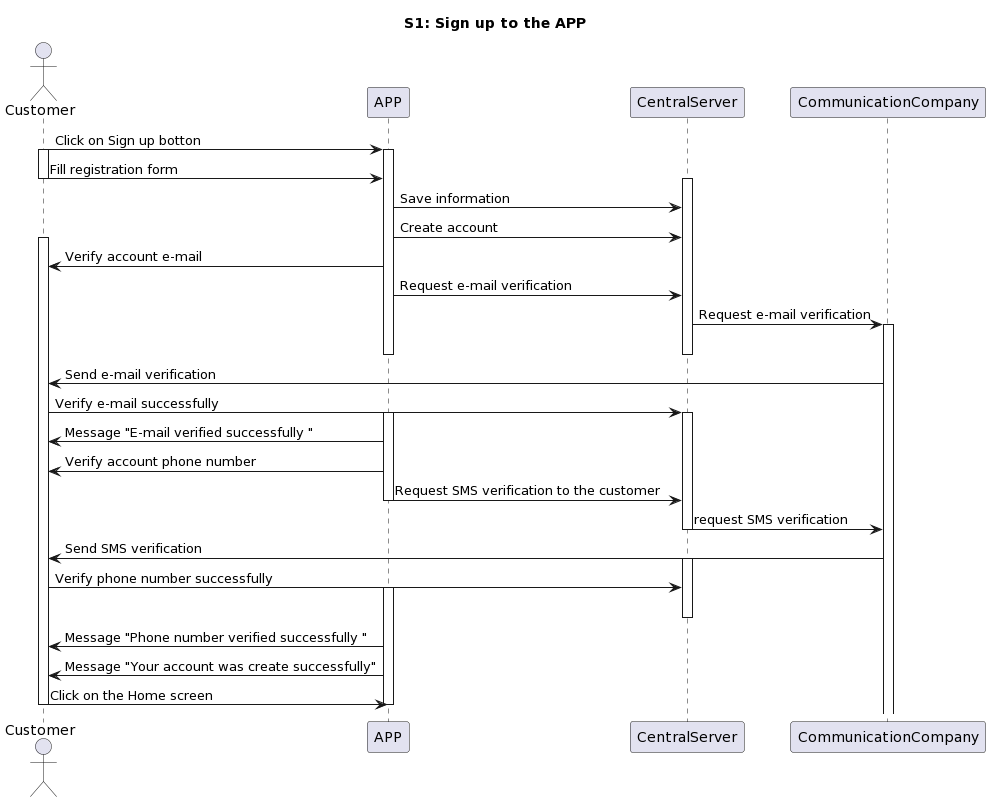

The diagram above was rendered by PlantUML. Its source (embedded in the PNG):
@startuml
title S1: Sign up to the APP
actor Customer
participant APP
participant CentralServer

Customer-> APP: Click on Sign up botton
activate APP
activate Customer 
Customer->APP: Fill registration form
deactivate Customer
activate CentralServer
APP->CentralServer: Save information
APP->CentralServer: Create account
activate Customer
APP -> Customer: Verify account e-mail
APP -> CentralServer: Request e-mail verification 
CentralServer -> CommunicationCompany: Request e-mail verification 
activate CommunicationCompany
deactivate APP
deactivate CentralServer
CommunicationCompany -> Customer: Send e-mail verification
Customer -> CentralServer: Verify e-mail successfully
activate CentralServer
activate APP
APP -> Customer: Message "E-mail verified successfully "
APP -> Customer: Verify account phone number
APP -> CentralServer: Request SMS verification to the customer
deactivate APP
CentralServer -> CommunicationCompany: request SMS verification
deactivate CentralServer
CommunicationCompany -> Customer: Send SMS verification
activate CentralServer
Customer -> CentralServer: Verify phone number successfully
activate APP
deactivate CentralServer
APP -> Customer: Message "Phone number verified successfully "
APP -> Customer: Message "Your account was create successfully"
Customer -> APP: Click on the Home screen
deactivate APP
Deactivate Customer
@enduml